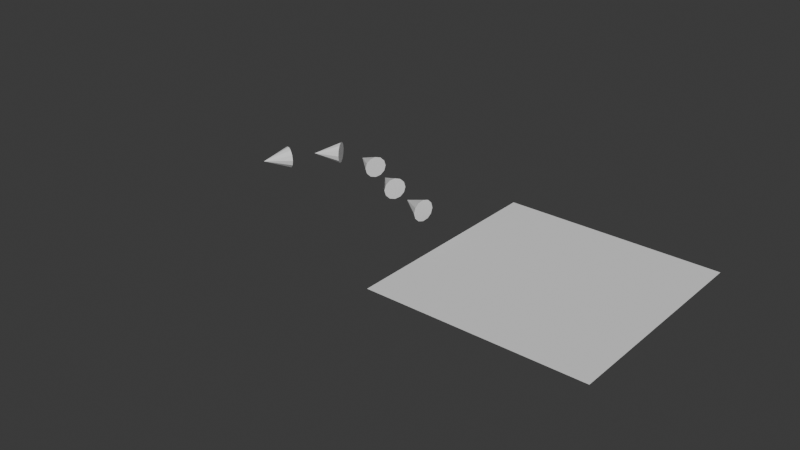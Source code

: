 # Source: assets.blend  (saved by Blender 4.3.34; exported with 4.5.12 LTS)
import bpy
from mathutils import Matrix  # noqa: F401  (used for matrix-valued properties, if any)

bpy.ops.wm.read_factory_settings(use_empty=True)
scene = bpy.context.scene
scene.name = 'Scene'

# ---- collections
col_collection = bpy.data.collections.new('Collection'); scene.collection.children.link(col_collection)

# ---- world
world_world = bpy.data.worlds.new('World'); scene.world = world_world
world_world.use_nodes = True; world_world.node_tree.nodes.clear()
_N = world_world.node_tree.nodes; _L = world_world.node_tree.links
n0 = _N.new('ShaderNodeOutputWorld'); n0.name = 'World Output'; n0.location = (300, 300)
n1 = _N.new('ShaderNodeBackground'); n1.name = 'Background'; n1.location = (10, 300)
n1.inputs[0].default_value = (0.05088, 0.05088, 0.05088, 1.0)
_L.new(n1.outputs[0], n0.inputs[0])
n0.is_active_output = True
world_world.color = (0.05088, 0.05088, 0.05088)
world_world.sun_shadow_jitter_overblur = 0.0

# ---- meshes
me_plane = bpy.data.meshes.new('Plane')
me_plane.from_pydata([(-1.0, -1.0, 0.0), (1.0, -1.0, 0.0), (-1.0, 1.0, 0.0), (1.0, 1.0, 0.0)], [], [(0, 1, 3, 2)])
_uv = me_plane.uv_layers.new(name='UVMap')
_uv.uv.foreach_set('vector', [0.0, 0.0, 1.0, 0.0, 1.0, 1.0, 0.0, 1.0])
me_plane.update()
me_cone = bpy.data.meshes.new('Cone')
me_cone.from_pydata([(0.125, 0.1, 0.0), (0.125, 0.0866, 0.05), (0.125, 0.05, 0.0866), (0.125, 0.0, 0.1), (0.125, -0.05, 0.0866), (0.125, -0.0866, 0.05), (0.125, -0.1, 0.0), (0.125, -0.0866, -0.05), (0.125, -0.05, -0.0866), (0.125, 0.0, -0.1), (0.125, 0.05, -0.0866), (0.125, 0.0866, -0.05), (-0.125, 0.0, 0.0)], [], [(0, 12, 1), (1, 12, 2), (2, 12, 3), (3, 12, 4), (4, 12, 5), (5, 12, 6), (6, 12, 7), (7, 12, 8), (8, 12, 9), (9, 12, 10), (0, 1, 2, 3, 4, 5, 6, 7, 8, 9, 10, 11), (10, 12, 11), (11, 12, 0)])
_uv = me_cone.uv_layers.new(name='UVMap')
_uv.uv.foreach_set('vector', [0.25, 0.49, 0.25, 0.25, 0.37, 0.4578, 0.37, 0.4578, 0.25, 0.25, 0.4578, 0.37, 0.4578, 0.37, 0.25, 0.25, 0.49, 0.25, 0.49, 0.25, 0.25, 0.25, 0.4578, 0.13, 0.4578, 0.13, 0.25, 0.25, 0.37, 0.04215, 0.37, 0.04215, 0.25, 0.25, 0.25, 0.01, 0.25, 0.01, 0.25, 0.25, 0.13, 0.04215, 0.13, 0.04215, 0.25, 0.25, 0.04215, 0.13, 0.04215, 0.13, 0.25, 0.25, 0.01, 0.25, 0.01, 0.25, 0.25, 0.25, 0.04215, 0.37, 0.75, 0.49, 0.87, 0.4578, 0.9578, 0.37, 0.99, 0.25, 0.9578, 0.13, 0.87, 0.04215, 0.75, 0.01, 0.63, 0.04215, 0.5422, 0.13, 0.51, 0.25, 0.5422, 0.37, 0.63, 0.4578, 0.04215, 0.37, 0.25, 0.25, 0.13, 0.4578, 0.13, 0.4578, 0.25, 0.25, 0.25, 0.49])
me_cone.update()

# ---- curves / text
cu_b_ziercurve = bpy.data.curves.new('BézierCurve', 'CURVE')
cu_b_ziercurve.dimensions = '3D'
_sp = cu_b_ziercurve.splines.new('BEZIER'); _sp.bezier_points.add(1)
_sp.bezier_points.foreach_set('co', [-1.0, 0.0, 0.0, 1.0, 0.0, 0.0])
_sp.bezier_points.foreach_set('handle_left', [-1.5, -1.236, 0.0, 0.0, 0.0, 0.0])
_sp.bezier_points.foreach_set('handle_right', [-0.5, 1.236, 0.0, 2.0, 0.0, 0.0])
for _p, _l, _r in zip(_sp.bezier_points, ['ALIGNED', 'ALIGNED'], ['ALIGNED', 'ALIGNED']): _p.handle_left_type = _l; _p.handle_right_type = _r
_sp.order_u = 0
_sp.order_v = 0
cu_b_ziercurve.use_path = True
cu_b_ziercurve.fill_mode = 'FULL'

# ---- objects
ob_center_floor = bpy.data.objects.new('center floor', me_plane)
ob_arrow = bpy.data.objects.new('arrow', me_cone)
ob_path = bpy.data.objects.new('path', cu_b_ziercurve)

# ---- transforms, parenting, visibility, modifiers, constraints
ob_center_floor.location = (0.0, 0.0, 0.0)
ob_arrow.location = (0.0, 0.0, 0.2)
_m = ob_arrow.modifiers.new('Array', 'ARRAY')
_m.count = 5
_m.curve = ob_path
_m.constant_offset_displace = (0.0, 0.0, 0.0)
_m.relative_offset_displace = (-2.0, 0.0, 0.0)
_m.offset_object = ob_path
_m = ob_arrow.modifiers.new('Curve', 'CURVE')
_m.object = ob_path
ob_path.location = (-2.0, 0.0, 0.0)

# ---- collection membership
col_collection.objects.link(ob_center_floor)
col_collection.objects.link(ob_arrow)
col_collection.objects.link(ob_path)

# ---- scene / render settings (as saved in the file)
scene.frame_start = 1; scene.frame_end = 250; scene.frame_set(1)
scene.render.engine = 'BLENDER_EEVEE_NEXT'
bpy.context.view_layer.update()

# ---- added for rendering (the .blend has no active camera and no usable light): camera, sun
cam_auto = bpy.data.cameras.new('AutoCamera')
cam_auto.lens = 50.0
cam_auto.sensor_width = 36.0
cam_auto.clip_end = 1000.0
ob_auto_camera = bpy.data.objects.new('AutoCamera', cam_auto)
scene.collection.objects.link(ob_auto_camera)
ob_auto_camera.location = (3.98217, -6.57861, 4.38574)
ob_auto_camera.rotation_euler = (1.09748, -7.21219e-08, 0.694738)
scene.camera = ob_auto_camera
light_auto_sun = bpy.data.lights.new('AutoSun', 'SUN')
light_auto_sun.energy = 3.0
light_auto_sun.angle = 0.0523599
ob_auto_sun = bpy.data.objects.new('AutoSun', light_auto_sun)
scene.collection.objects.link(ob_auto_sun)
ob_auto_sun.rotation_euler = (0.872665, 0.174533, 0.523599)
bpy.context.view_layer.update()
